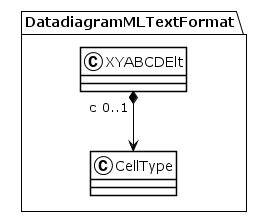

The diagram above was rendered by PlantUML. Its source (embedded in the PNG):
@startuml
!theme plain
package DatadiagramMLTextFormat {
class XYABCDElt {
}
XYABCDElt "c 0..1" *--> CellType
class CellType {
}
}
@enduml